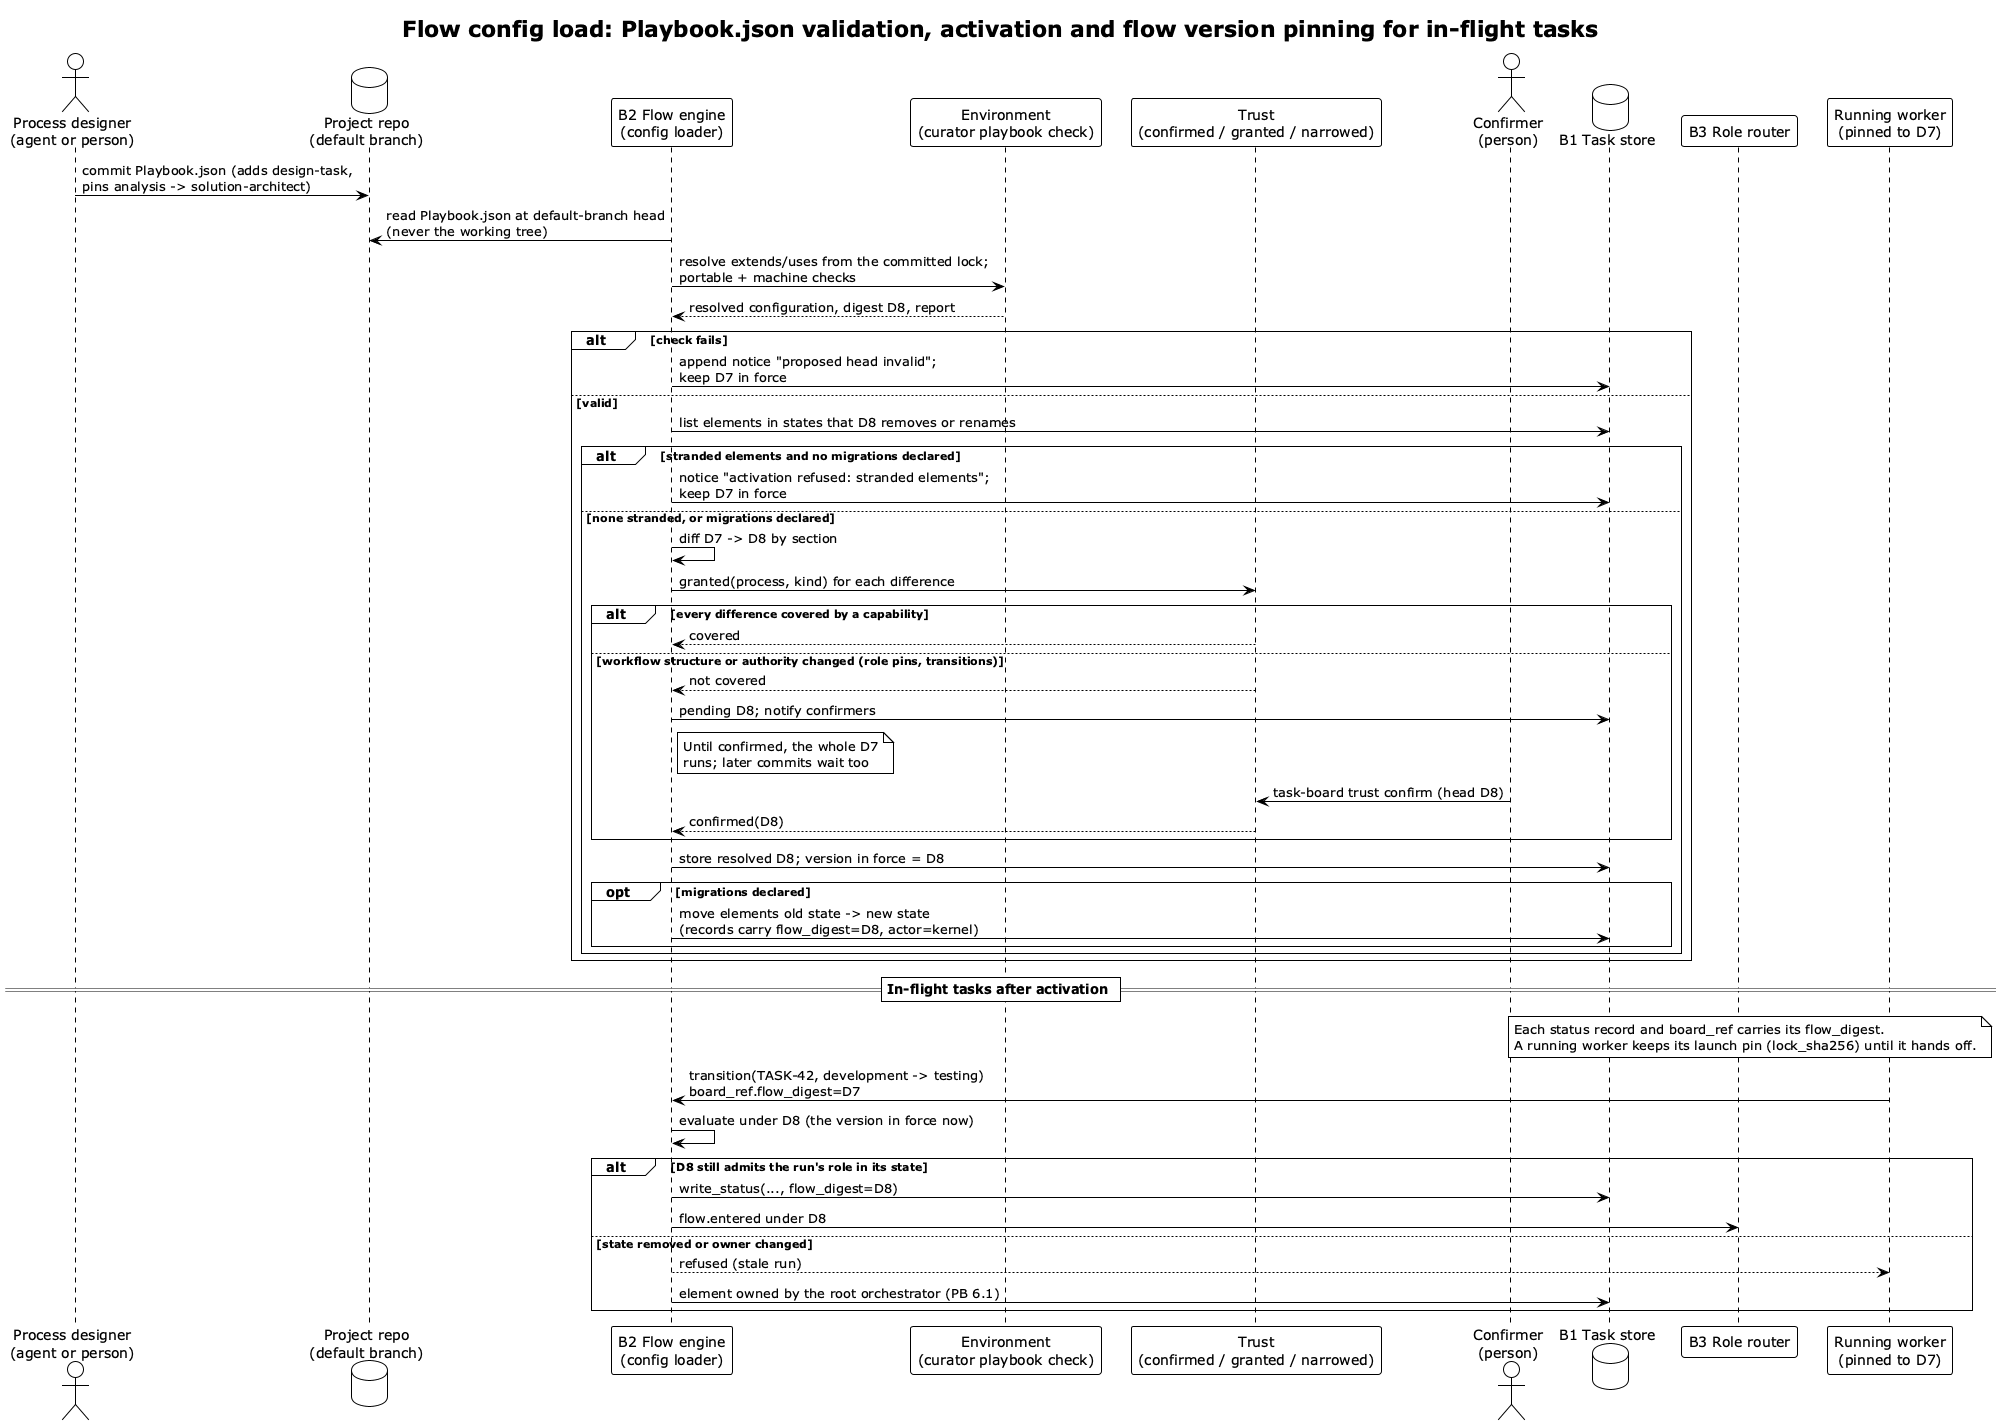

The diagram above was rendered by PlantUML. Its source (embedded in the PNG):
@startuml flow-config-load
!theme plain
title Flow config load: Playbook.json validation, activation and flow version pinning for in-flight tasks

actor "Process designer\n(agent or person)" as Dev
database "Project repo\n(default branch)" as Git
participant "B2 Flow engine\n(config loader)" as FE
participant "Environment\n(curator playbook check)" as Env
participant "Trust\n(confirmed / granted / narrowed)" as T
actor "Confirmer\n(person)" as P
database "B1 Task store" as TS
participant "B3 Role router" as RR
participant "Running worker\n(pinned to D7)" as W

Dev -> Git: commit Playbook.json (adds design-task,\npins analysis -> solution-architect)
FE -> Git: read Playbook.json at default-branch head\n(never the working tree)
FE -> Env: resolve extends/uses from the committed lock;\nportable + machine checks
Env --> FE: resolved configuration, digest D8, report
alt check fails
  FE -> TS: append notice "proposed head invalid";\nkeep D7 in force
else valid
  FE -> TS: list elements in states that D8 removes or renames
  alt stranded elements and no migrations declared
    FE -> TS: notice "activation refused: stranded elements";\nkeep D7 in force
  else none stranded, or migrations declared
    FE -> FE: diff D7 -> D8 by section
    FE -> T: granted(process, kind) for each difference
    alt every difference covered by a capability
      T --> FE: covered
    else workflow structure or authority changed (role pins, transitions)
      T --> FE: not covered
      FE -> TS: pending D8; notify confirmers
      note right of FE
        Until confirmed, the whole D7
        runs; later commits wait too
      end note
      P -> T: task-board trust confirm (head D8)
      T --> FE: confirmed(D8)
    end
    FE -> TS: store resolved D8; version in force = D8
    opt migrations declared
      FE -> TS: move elements old state -> new state\n(records carry flow_digest=D8, actor=kernel)
    end
  end
end

== In-flight tasks after activation ==
note over TS, W
  Each status record and board_ref carries its flow_digest.
  A running worker keeps its launch pin (lock_sha256) until it hands off.
end note
W -> FE: transition(TASK-42, development -> testing)\nboard_ref.flow_digest=D7
FE -> FE: evaluate under D8 (the version in force now)
alt D8 still admits the run's role in its state
  FE -> TS: write_status(..., flow_digest=D8)
  FE -> RR: flow.entered under D8
else state removed or owner changed
  FE --> W: refused (stale run)
  FE -> TS: element owned by the root orchestrator (PB 6.1)
end
@enduml